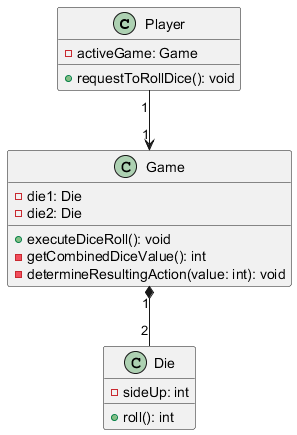

The diagram above was rendered by PlantUML. Its source (embedded in the PNG):
@startuml
class Player {
  - activeGame: Game
  + requestToRollDice(): void
}

class Game {
  - die1: Die
  - die2: Die
  + executeDiceRoll(): void
  - getCombinedDiceValue(): int
  - determineResultingAction(value: int): void
}

class Die {
  - sideUp: int
  + roll(): int
}

Player "1" --> "1" Game
Game "1" *-- "2" Die
@enduml